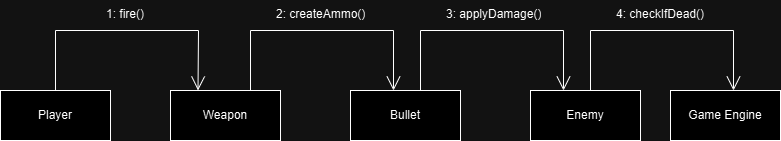

The diagram above was exported from draw.io. Its source (the exported page's mxGraphModel, read from the mxfile embedded in the PNG):
<mxGraphModel dx="1235" dy="614" grid="1" gridSize="10" guides="1" tooltips="1" connect="1" arrows="1" fold="1" page="1" pageScale="1" pageWidth="827" pageHeight="1169" math="0" shadow="0">
  <root>
    <mxCell id="0" />
    <mxCell id="1" parent="0" />
    <mxCell id="kPpkun_W7_eonRQxC--8-1" value="Player" style="html=1;whiteSpace=wrap;" vertex="1" parent="1">
      <mxGeometry x="20" y="200" width="110" height="50" as="geometry" />
    </mxCell>
    <mxCell id="kPpkun_W7_eonRQxC--8-2" value="Weapon" style="html=1;whiteSpace=wrap;" vertex="1" parent="1">
      <mxGeometry x="190" y="200" width="110" height="50" as="geometry" />
    </mxCell>
    <mxCell id="kPpkun_W7_eonRQxC--8-3" value="Bullet" style="html=1;whiteSpace=wrap;" vertex="1" parent="1">
      <mxGeometry x="370" y="200" width="110" height="50" as="geometry" />
    </mxCell>
    <mxCell id="kPpkun_W7_eonRQxC--8-4" value="" style="endArrow=open;endFill=1;endSize=12;html=1;rounded=0;exitX=0.5;exitY=0;exitDx=0;exitDy=0;entryX=0.25;entryY=0;entryDx=0;entryDy=0;" edge="1" parent="1" source="kPpkun_W7_eonRQxC--8-1" target="kPpkun_W7_eonRQxC--8-2">
      <mxGeometry width="160" relative="1" as="geometry">
        <mxPoint x="60" y="150" as="sourcePoint" />
        <mxPoint x="220" y="150" as="targetPoint" />
        <Array as="points">
          <mxPoint x="75" y="140" />
          <mxPoint x="218" y="140" />
        </Array>
      </mxGeometry>
    </mxCell>
    <mxCell id="kPpkun_W7_eonRQxC--8-5" value="" style="endArrow=open;endFill=1;endSize=12;html=1;rounded=0;exitX=0.5;exitY=0;exitDx=0;exitDy=0;entryX=0.25;entryY=0;entryDx=0;entryDy=0;" edge="1" parent="1">
      <mxGeometry width="160" relative="1" as="geometry">
        <mxPoint x="270" y="200" as="sourcePoint" />
        <mxPoint x="413" y="200" as="targetPoint" />
        <Array as="points">
          <mxPoint x="270" y="140" />
          <mxPoint x="413" y="140" />
        </Array>
      </mxGeometry>
    </mxCell>
    <mxCell id="kPpkun_W7_eonRQxC--8-8" value="1: fire()" style="text;strokeColor=none;fillColor=none;align=left;verticalAlign=top;spacingLeft=4;spacingRight=4;overflow=hidden;rotatable=0;points=[[0,0.5],[1,0.5]];portConstraint=eastwest;whiteSpace=wrap;html=1;" vertex="1" parent="1">
      <mxGeometry x="120" y="110" width="100" height="26" as="geometry" />
    </mxCell>
    <mxCell id="kPpkun_W7_eonRQxC--8-9" value="2: createAmmo()" style="text;strokeColor=none;fillColor=none;align=left;verticalAlign=top;spacingLeft=4;spacingRight=4;overflow=hidden;rotatable=0;points=[[0,0.5],[1,0.5]];portConstraint=eastwest;whiteSpace=wrap;html=1;" vertex="1" parent="1">
      <mxGeometry x="290" y="110" width="100" height="26" as="geometry" />
    </mxCell>
    <mxCell id="TPxRIheSb1o8NBFNPsE_-2" value="Enemy" style="html=1;whiteSpace=wrap;" vertex="1" parent="1">
      <mxGeometry x="550" y="200" width="110" height="50" as="geometry" />
    </mxCell>
    <mxCell id="TPxRIheSb1o8NBFNPsE_-3" value="" style="endArrow=open;endFill=1;endSize=12;html=1;rounded=0;exitX=0.5;exitY=0;exitDx=0;exitDy=0;entryX=0.25;entryY=0;entryDx=0;entryDy=0;" edge="1" parent="1">
      <mxGeometry width="160" relative="1" as="geometry">
        <mxPoint x="440" y="200" as="sourcePoint" />
        <mxPoint x="583" y="200" as="targetPoint" />
        <Array as="points">
          <mxPoint x="440" y="140" />
          <mxPoint x="583" y="140" />
        </Array>
      </mxGeometry>
    </mxCell>
    <mxCell id="TPxRIheSb1o8NBFNPsE_-4" value="3: applyDamage()" style="text;strokeColor=none;fillColor=none;align=left;verticalAlign=top;spacingLeft=4;spacingRight=4;overflow=hidden;rotatable=0;points=[[0,0.5],[1,0.5]];portConstraint=eastwest;whiteSpace=wrap;html=1;" vertex="1" parent="1">
      <mxGeometry x="460" y="110" width="120" height="26" as="geometry" />
    </mxCell>
    <mxCell id="TPxRIheSb1o8NBFNPsE_-5" value="Game Engine" style="html=1;whiteSpace=wrap;" vertex="1" parent="1">
      <mxGeometry x="690" y="200" width="110" height="50" as="geometry" />
    </mxCell>
    <mxCell id="TPxRIheSb1o8NBFNPsE_-6" value="" style="endArrow=open;endFill=1;endSize=12;html=1;rounded=0;exitX=0.5;exitY=0;exitDx=0;exitDy=0;entryX=0.25;entryY=0;entryDx=0;entryDy=0;" edge="1" parent="1">
      <mxGeometry width="160" relative="1" as="geometry">
        <mxPoint x="610" y="200" as="sourcePoint" />
        <mxPoint x="753" y="200" as="targetPoint" />
        <Array as="points">
          <mxPoint x="610" y="140" />
          <mxPoint x="753" y="140" />
        </Array>
      </mxGeometry>
    </mxCell>
    <mxCell id="TPxRIheSb1o8NBFNPsE_-7" value="4: checkIfDead()" style="text;strokeColor=none;fillColor=none;align=left;verticalAlign=top;spacingLeft=4;spacingRight=4;overflow=hidden;rotatable=0;points=[[0,0.5],[1,0.5]];portConstraint=eastwest;whiteSpace=wrap;html=1;" vertex="1" parent="1">
      <mxGeometry x="630" y="110" width="100" height="26" as="geometry" />
    </mxCell>
  </root>
</mxGraphModel>